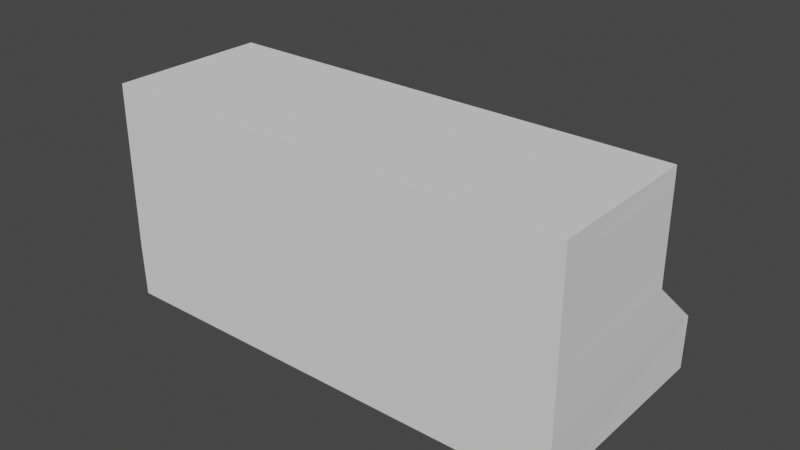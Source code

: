 # Source: Chess_clock.blend  (saved by Blender 2.83.19; exported with 4.5.12 LTS)
import bpy
from mathutils import Matrix  # noqa: F401  (used for matrix-valued properties, if any)

bpy.ops.wm.read_factory_settings(use_empty=True)
scene = bpy.context.scene
scene.name = 'Scene'

# ---- collections
col_collection = bpy.data.collections.new('Collection'); scene.collection.children.link(col_collection)

# ---- world
world_world = bpy.data.worlds.new('World'); scene.world = world_world
world_world.use_nodes = True; world_world.node_tree.nodes.clear()
_N = world_world.node_tree.nodes; _L = world_world.node_tree.links
n0 = _N.new('ShaderNodeOutputWorld'); n0.name = 'World Output'; n0.location = (300, 300)
n1 = _N.new('ShaderNodeBackground'); n1.name = 'Background'; n1.location = (10, 300)
n1.inputs[0].default_value = (0.05088, 0.05088, 0.05088, 1.0)
_L.new(n1.outputs[0], n0.inputs[0])
n0.is_active_output = True
world_world.color = (0.05088, 0.05088, 0.05088)
world_world.use_sun_shadow = False
world_world.sun_shadow_jitter_overblur = 0.0

# ---- meshes
me_cube_001 = bpy.data.meshes.new('Cube.001')
me_cube_001.from_pydata([(-0.07641, -0.035, -0.03641), (-0.077, -0.035, 0.035), (-0.07615, 0.03615, -0.03615), (-0.07641, 0.01641, 0.035), (-0.077, -0.035, -0.001), (-0.07662, 0.01607, -0.0005276), (-0.07625, 0.03643, -0.0187), (-0.077, -0.035, -0.01933), (-0.075, -0.035, -0.035), (-0.075, -0.035, 0.035), (-0.075, 0.035, -0.035), (-0.075, 0.015, 0.035), (-0.075, -0.035, -0.001), (-0.075, 0.015, -0.001), (-0.075, 0.035, -0.01933), (-0.075, -0.035, -0.01933), (-0.0355, 0.03615, -0.03615), (-0.0355, 0.01641, 0.035), (-0.0355, -0.035, -0.03641), (-0.0355, 0.01607, -0.0005276), (-0.0355, 0.03643, -0.0187), (-0.0355, 0.035, -0.035), (-0.0355, 0.015, 0.035), (-0.0355, -0.035, -0.035), (-0.0355, 0.015, -0.001), (-0.0355, 0.035, -0.01933), (-0.077, -0.035, 0.029), (-0.07652, 0.01624, 0.02924), (-0.075, -0.035, 0.029), (-0.075, 0.015, 0.029), (-0.0355, 0.015, 0.029), (-0.0355, 0.01624, 0.02924), (-0.07652, 0.01624, 0.005236), (-0.075, 0.015, 0.005), (-0.0355, 0.01624, 0.005236), (-0.077, -0.035, 0.005), (-0.075, -0.035, 0.005), (-0.0355, 0.015, 0.005), (-0.05, -0.015, 0.029), (-0.05, -0.015, 0.025), (-0.05, -1.024e-08, 0.015), (-0.05, -1.024e-08, 0.029), (-0.0675, -0.015, 0.015), (-0.0675, -0.015, 0.029), (0.07641, -0.035, -0.03641), (0.077, -0.035, 0.035), (0.07615, 0.03615, -0.03615), (0.07641, 0.01641, 0.035), (0.077, -0.035, -0.001), (0.07662, 0.01607, -0.0005276), (0.07625, 0.03643, -0.0187), (0.077, -0.035, -0.01933), (0.075, -0.035, -0.035), (0.075, -0.035, 0.035), (0.075, 0.035, -0.035), (0.075, 0.015, 0.035), (0.075, -0.035, -0.001), (0.075, 0.015, -0.001), (0.075, 0.035, -0.01933), (0.075, -0.035, -0.01933), (0.0355, 0.03615, -0.03615), (0.0355, 0.01641, 0.035), (0.0355, -0.035, -0.03641), (0.0355, 0.01607, -0.0005276), (0.0355, 0.03643, -0.0187), (0.0355, 0.035, -0.035), (0.0355, 0.015, 0.035), (0.0355, -0.035, -0.035), (0.0355, 0.015, -0.001), (0.0355, 0.035, -0.01933), (0.077, -0.035, 0.029), (0.07652, 0.01624, 0.02924), (0.075, -0.035, 0.029), (0.075, 0.015, 0.029), (0.0355, 0.015, 0.029), (0.0355, 0.01624, 0.02924), (0.07652, 0.01624, 0.005236), (0.075, 0.015, 0.005), (0.0355, 0.01624, 0.005236), (0.077, -0.035, 0.005), (0.075, -0.035, 0.005), (0.0355, 0.015, 0.005), (0.05, -0.015, 0.029), (0.05, -0.015, 0.025), (0.05, -1.024e-08, 0.015), (0.05, -1.024e-08, 0.029), (0.0675, -0.015, 0.015), (0.0675, -0.015, 0.029), (0.0, 0.01641, 0.035), (0.0, 0.015, 0.035), (0.0, 0.01624, 0.02924), (0.0, 0.015, 0.029), (0.0, 0.03615, -0.03615), (0.0, 0.035, -0.035), (0.0, -0.035, -0.03641), (0.0, 0.01607, -0.0005276), (0.0, 0.03643, -0.0187), (0.0, -0.035, -0.035), (0.0, 0.015, -0.001), (0.0, 0.035, -0.01933), (0.0, 0.015, 0.005), (0.0, 0.01624, 0.005236)], [], [(26, 1, 3, 27), (7, 4, 5, 6), (0, 7, 6, 2), (28, 29, 11, 9), (15, 14, 13, 12), (8, 10, 14, 15), (35, 4, 12, 36), (3, 1, 9, 11), (17, 3, 11, 22), (4, 7, 15, 12), (7, 0, 8, 15), (0, 18, 23, 8), (88, 17, 22, 89), (10, 21, 25, 14), (14, 25, 24, 13), (10, 8, 23, 21), (29, 30, 22, 11), (2, 6, 20, 16), (6, 5, 19, 20), (2, 16, 18, 0), (27, 3, 17, 31), (32, 27, 31, 34), (40, 37, 30, 41), (1, 26, 28, 9), (42, 39, 38, 43), (35, 26, 27, 32), (4, 35, 32, 5), (12, 13, 33, 36), (13, 24, 37, 33), (5, 32, 34, 19), (26, 35, 36, 28), (101, 34, 37, 100), (34, 31, 30, 37), (30, 29, 28, 43, 38, 41), (36, 33, 42), (39, 33, 40), (39, 40, 41, 38), (33, 37, 40), (36, 42, 43, 28), (42, 33, 39), (31, 90, 91, 30), (31, 17, 88, 90), (30, 91, 89, 22), (19, 34, 101, 95), (24, 98, 100, 37), (16, 92, 94, 18), (20, 19, 95, 96), (16, 20, 96, 92), (21, 23, 97, 93), (25, 99, 98, 24), (21, 93, 99, 25), (18, 94, 97, 23), (70, 71, 47, 45), (51, 50, 49, 48), (44, 46, 50, 51), (72, 53, 55, 73), (59, 56, 57, 58), (52, 59, 58, 54), (79, 80, 56, 48), (47, 55, 53, 45), (61, 66, 55, 47), (48, 56, 59, 51), (51, 59, 52, 44), (44, 52, 67, 62), (88, 89, 66, 61), (54, 58, 69, 65), (58, 57, 68, 69), (54, 65, 67, 52), (73, 55, 66, 74), (46, 60, 64, 50), (50, 64, 63, 49), (46, 44, 62, 60), (71, 75, 61, 47), (76, 78, 75, 71), (84, 85, 74, 81), (45, 53, 72, 70), (86, 87, 82, 83), (79, 76, 71, 70), (48, 49, 76, 79), (56, 80, 77, 57), (57, 77, 81, 68), (49, 63, 78, 76), (70, 72, 80, 79), (101, 100, 81, 78), (78, 81, 74, 75), (74, 85, 82, 87, 72, 73), (80, 86, 77), (83, 84, 77), (83, 82, 85, 84), (77, 84, 81), (80, 72, 87, 86), (86, 83, 77), (75, 74, 91, 90), (75, 90, 88, 61), (74, 66, 89, 91), (63, 95, 101, 78), (68, 81, 100, 98), (60, 62, 94, 92), (64, 96, 95, 63), (60, 92, 96, 64), (65, 93, 97, 67), (69, 68, 98, 99), (65, 69, 99, 93), (62, 67, 97, 94)])
_uv = me_cube_001.uv_layers.new(name='UVMap')
_uv.uv.foreach_set('vector', [0.625, 0.0, 0.625, 0.0, 0.625, 0.25, 0.625, 0.25, 0.375, 0.0, 0.625, 0.0, 0.625, 0.25, 0.375, 0.25, 0.375, 0.0, 0.375, 0.0, 0.375, 0.25, 0.375, 0.25, 0.625, 0.0, 0.625, 0.25, 0.625, 0.25, 0.625, 0.0, 0.375, 0.0, 0.375, 0.25, 0.625, 0.25, 0.625, 0.0, 0.375, 0.0, 0.375, 0.25, 0.375, 0.25, 0.375, 0.0, 0.625, -4.015e-05, 0.625, 0.0, 0.625, 0.0, 0.625, 0.0, 0.625, 0.25, 0.625, 0.0, 0.625, 0.0, 0.625, 0.25, 0.625, 0.375, 0.625, 0.25, 0.625, 0.25, 0.625, 0.375, 0.625, 0.0, 0.375, 0.0, 0.375, 0.0, 0.625, 0.0, 0.375, 0.0, 0.375, 0.0, 0.375, 0.0, 0.375, 0.0, 0.125, 0.75, 0.25, 0.75, 0.25, 0.75, 0.125, 0.75, 0.625, 0.3749, 0.625, 0.375, 0.625, 0.375, 0.625, 0.3751, 0.375, 0.25, 0.375, 0.375, 0.375, 0.375, 0.375, 0.25, 0.375, 0.25, 0.375, 0.375, 0.625, 0.375, 0.625, 0.25, 0.125, 0.5, 0.125, 0.75, 0.25, 0.75, 0.25, 0.5, 0.625, 0.25, 0.625, 0.375, 0.625, 0.375, 0.625, 0.25, 0.375, 0.25, 0.375, 0.25, 0.375, 0.375, 0.375, 0.375, 0.375, 0.25, 0.625, 0.25, 0.625, 0.375, 0.375, 0.375, 0.125, 0.5, 0.25, 0.5, 0.25, 0.75, 0.125, 0.75, 0.625, 0.25, 0.625, 0.25, 0.625, 0.375, 0.625, 0.375, 0.625, 0.25, 0.625, 0.25, 0.625, 0.375, 0.625, 0.375, 0.3125, 0.1875, 0.625, 0.375, 0.625, 0.375, 0.3125, 0.1875, 0.625, 0.0, 0.625, 0.0, 0.625, 0.0, 0.625, 0.0, 0.3125, 0.0, 0.0, 0.0, 0.0, 0.0, 0.3125, 0.0, 0.625, -4.015e-05, 0.625, 0.0, 0.625, 0.25, 0.625, 0.25, 0.625, 0.0, 0.625, -4.015e-05, 0.625, 0.25, 0.625, 0.25, 0.625, 0.0, 0.625, 0.25, 0.625, 0.25, 0.625, 0.0, 0.625, 0.25, 0.625, 0.375, 0.625, 0.375, 0.625, 0.25, 0.625, 0.25, 0.625, 0.25, 0.625, 0.375, 0.625, 0.375, 0.625, 0.0, 0.625, -4.015e-05, 0.625, 0.0, 0.625, 0.0, 0.625, 0.3749, 0.625, 0.375, 0.625, 0.375, 0.625, 0.375, 0.625, 0.375, 0.625, 0.375, 0.625, 0.375, 0.625, 0.375, 0.625, 0.375, 0.625, 0.25, 0.625, 0.0, 0.3125, 0.0, 0.0, 0.0, 0.3125, 0.1875, 0.625, 0.0, 0.625, 0.25, 0.3125, 0.0, 0.0, 0.0, 0.625, 0.25, 0.3125, 0.1875, 0.0, 0.0, 0.3125, 0.1875, 0.3125, 0.1875, 0.0, 0.0, 0.625, 0.25, 0.625, 0.375, 0.3125, 0.1875, 0.625, 0.0, 0.3125, 0.0, 0.3125, 0.0, 0.625, 0.0, 0.3125, 0.0, 0.625, 0.25, 0.0, 0.0, 0.625, 0.375, 0.625, 0.3749, 0.625, 0.375, 0.625, 0.375, 0.625, 0.375, 0.625, 0.375, 0.625, 0.3749, 0.625, 0.3749, 0.625, 0.375, 0.625, 0.375, 0.625, 0.3751, 0.625, 0.375, 0.625, 0.375, 0.625, 0.375, 0.625, 0.3749, 0.625, 0.375, 0.625, 0.375, 0.625, 0.375, 0.625, 0.375, 0.625, 0.375, 0.25, 0.5, 0.25, 0.5, 0.2499, 0.75, 0.25, 0.75, 0.375, 0.375, 0.625, 0.375, 0.625, 0.375, 0.375, 0.375, 0.375, 0.375, 0.375, 0.375, 0.375, 0.375, 0.375, 0.375, 0.25, 0.5, 0.25, 0.75, 0.2501, 0.75, 0.25, 0.5, 0.375, 0.375, 0.375, 0.375, 0.625, 0.375, 0.625, 0.375, 0.375, 0.375, 0.375, 0.375, 0.375, 0.375, 0.375, 0.375, 0.25, 0.75, 0.2499, 0.75, 0.2501, 0.75, 0.25, 0.75, 0.625, 0.0, 0.625, 0.25, 0.625, 0.25, 0.625, 0.0, 0.375, 0.0, 0.375, 0.25, 0.625, 0.25, 0.625, 0.0, 0.375, 0.0, 0.375, 0.25, 0.375, 0.25, 0.375, 0.0, 0.625, 0.0, 0.625, 0.0, 0.625, 0.25, 0.625, 0.25, 0.375, 0.0, 0.625, 0.0, 0.625, 0.25, 0.375, 0.25, 0.375, 0.0, 0.375, 0.0, 0.375, 0.25, 0.375, 0.25, 0.625, -4.015e-05, 0.625, 0.0, 0.625, 0.0, 0.625, 0.0, 0.625, 0.25, 0.625, 0.25, 0.625, 0.0, 0.625, 0.0, 0.625, 0.375, 0.625, 0.375, 0.625, 0.25, 0.625, 0.25, 0.625, 0.0, 0.625, 0.0, 0.375, 0.0, 0.375, 0.0, 0.375, 0.0, 0.375, 0.0, 0.375, 0.0, 0.375, 0.0, 0.125, 0.75, 0.125, 0.75, 0.25, 0.75, 0.25, 0.75, 0.625, 0.3749, 0.625, 0.3751, 0.625, 0.375, 0.625, 0.375, 0.375, 0.25, 0.375, 0.25, 0.375, 0.375, 0.375, 0.375, 0.375, 0.25, 0.625, 0.25, 0.625, 0.375, 0.375, 0.375, 0.125, 0.5, 0.25, 0.5, 0.25, 0.75, 0.125, 0.75, 0.625, 0.25, 0.625, 0.25, 0.625, 0.375, 0.625, 0.375, 0.375, 0.25, 0.375, 0.375, 0.375, 0.375, 0.375, 0.25, 0.375, 0.25, 0.375, 0.375, 0.625, 0.375, 0.625, 0.25, 0.125, 0.5, 0.125, 0.75, 0.25, 0.75, 0.25, 0.5, 0.625, 0.25, 0.625, 0.375, 0.625, 0.375, 0.625, 0.25, 0.625, 0.25, 0.625, 0.375, 0.625, 0.375, 0.625, 0.25, 0.3125, 0.1875, 0.3125, 0.1875, 0.625, 0.375, 0.625, 0.375, 0.625, 0.0, 0.625, 0.0, 0.625, 0.0, 0.625, 0.0, 0.3125, 0.0, 0.3125, 0.0, 0.0, 0.0, 0.0, 0.0, 0.625, -4.015e-05, 0.625, 0.25, 0.625, 0.25, 0.625, 0.0, 0.625, 0.0, 0.625, 0.25, 0.625, 0.25, 0.625, -4.015e-05, 0.625, 0.0, 0.625, 0.0, 0.625, 0.25, 0.625, 0.25, 0.625, 0.25, 0.625, 0.25, 0.625, 0.375, 0.625, 0.375, 0.625, 0.25, 0.625, 0.375, 0.625, 0.375, 0.625, 0.25, 0.625, 0.0, 0.625, 0.0, 0.625, 0.0, 0.625, -4.015e-05, 0.625, 0.3749, 0.625, 0.375, 0.625, 0.375, 0.625, 0.375, 0.625, 0.375, 0.625, 0.375, 0.625, 0.375, 0.625, 0.375, 0.625, 0.375, 0.3125, 0.1875, 0.0, 0.0, 0.3125, 0.0, 0.625, 0.0, 0.625, 0.25, 0.625, 0.0, 0.3125, 0.0, 0.625, 0.25, 0.0, 0.0, 0.3125, 0.1875, 0.625, 0.25, 0.0, 0.0, 0.0, 0.0, 0.3125, 0.1875, 0.3125, 0.1875, 0.625, 0.25, 0.3125, 0.1875, 0.625, 0.375, 0.625, 0.0, 0.625, 0.0, 0.3125, 0.0, 0.3125, 0.0, 0.3125, 0.0, 0.0, 0.0, 0.625, 0.25, 0.625, 0.375, 0.625, 0.375, 0.625, 0.375, 0.625, 0.3749, 0.625, 0.375, 0.625, 0.3749, 0.625, 0.3749, 0.625, 0.375, 0.625, 0.375, 0.625, 0.375, 0.625, 0.3751, 0.625, 0.375, 0.625, 0.375, 0.625, 0.375, 0.625, 0.3749, 0.625, 0.375, 0.625, 0.375, 0.625, 0.375, 0.625, 0.375, 0.625, 0.375, 0.25, 0.5, 0.25, 0.75, 0.2499, 0.75, 0.25, 0.5, 0.375, 0.375, 0.375, 0.375, 0.625, 0.375, 0.625, 0.375, 0.375, 0.375, 0.375, 0.375, 0.375, 0.375, 0.375, 0.375, 0.25, 0.5, 0.25, 0.5, 0.2501, 0.75, 0.25, 0.75, 0.375, 0.375, 0.625, 0.375, 0.625, 0.375, 0.375, 0.375, 0.375, 0.375, 0.375, 0.375, 0.375, 0.375, 0.375, 0.375, 0.25, 0.75, 0.25, 0.75, 0.2501, 0.75, 0.2499, 0.75])
me_cube_001.use_remesh_fix_poles = True
me_cube_001.use_remesh_preserve_attributes = False
me_cube_001.use_mirror_vertex_groups = False
me_cube_001.update()
me_cube_002 = bpy.data.meshes.new('Cube.002')
me_cube_002.from_pydata([(-0.0275, -0.0275, -0.0275), (-0.0275, -0.0275, -0.0145), (-0.0275, 0.0475, -0.0275), (-0.0275, 0.0475, -0.0145), (0.0275, -0.0275, -0.0275), (0.0275, -0.0275, -0.0145), (0.0275, 0.0475, -0.0275), (0.0275, 0.0475, -0.0145)], [], [(0, 1, 3, 2), (2, 3, 7, 6), (6, 7, 5, 4), (4, 5, 1, 0), (2, 6, 4, 0), (7, 3, 1, 5)])
_uv = me_cube_002.uv_layers.new(name='UVMap')
_uv.uv.foreach_set('vector', [0.375, 0.0, 0.625, 0.0, 0.625, 0.25, 0.375, 0.25, 0.375, 0.25, 0.625, 0.25, 0.625, 0.5, 0.375, 0.5, 0.375, 0.5, 0.625, 0.5, 0.625, 0.75, 0.375, 0.75, 0.375, 0.75, 0.625, 0.75, 0.625, 1.0, 0.375, 1.0, 0.125, 0.5, 0.375, 0.5, 0.375, 0.75, 0.125, 0.75, 0.625, 0.5, 0.875, 0.5, 0.875, 0.75, 0.625, 0.75])
me_cube_002.use_remesh_fix_poles = True
me_cube_002.use_remesh_preserve_attributes = False
me_cube_002.use_mirror_vertex_groups = False
me_cube_002.update()
me_cube_003 = bpy.data.meshes.new('Cube.003')
me_cube_003.from_pydata([(-0.075, -0.065, -0.005), (0.075, -0.065, -0.005), (-0.075, -0.065, 0.01067), (-0.075, -0.065, 0.029), (0.075, -0.065, 0.01067), (0.075, -0.065, 0.029), (0.075, -0.065, 0.065), (0.075, -0.015, 0.065), (-0.075, -0.065, 0.065), (-0.075, -0.015, 0.065), (-0.075, -0.063, -0.005), (0.075, -0.063, -0.005), (-0.075, -0.063, 0.01067), (-0.075, -0.063, 0.029), (0.075, -0.063, 0.01067), (0.075, -0.063, 0.029), (0.075, -0.06359, 0.06359), (0.075, -0.015, 0.063), (-0.075, -0.06359, 0.06359), (-0.075, -0.015, 0.063)], [], [(1, 4, 2, 0), (4, 5, 3, 2), (5, 6, 8, 3), (7, 9, 8, 6), (11, 10, 12, 14), (14, 12, 13, 15), (15, 13, 18, 16), (17, 16, 18, 19), (1, 0, 10, 11), (0, 2, 12, 10), (2, 3, 13, 12), (4, 1, 11, 14), (5, 4, 14, 15), (6, 5, 15, 16), (7, 6, 16, 17), (3, 8, 18, 13), (8, 9, 19, 18), (9, 7, 17, 19)])
_uv = me_cube_003.uv_layers.new(name='UVMap')
_uv.uv.foreach_set('vector', [0.375, 0.75, 0.375, 0.75, 0.375, 1.0, 0.375, 1.0, 0.375, 0.75, 0.625, 0.75, 0.625, 1.0, 0.375, 1.0, 0.625, 0.75, 0.625, 0.75, 0.625, 1.0, 0.625, 1.0, 0.625, 0.5, 0.875, 0.5, 0.875, 0.75, 0.625, 0.75, 0.375, 0.75, 0.375, 1.0, 0.375, 1.0, 0.375, 0.75, 0.375, 0.75, 0.375, 1.0, 0.625, 1.0, 0.625, 0.75, 0.625, 0.75, 0.625, 1.0, 0.625, 1.0, 0.625, 0.75, 0.625, 0.5, 0.625, 0.75, 0.875, 0.75, 0.875, 0.5, 0.375, 0.75, 0.375, 1.0, 0.375, 1.0, 0.375, 0.75, 0.375, 1.0, 0.375, 1.0, 0.375, 1.0, 0.375, 1.0, 0.375, 1.0, 0.625, 1.0, 0.625, 1.0, 0.375, 1.0, 0.375, 0.75, 0.375, 0.75, 0.375, 0.75, 0.375, 0.75, 0.625, 0.75, 0.375, 0.75, 0.375, 0.75, 0.625, 0.75, 0.625, 0.75, 0.625, 0.75, 0.625, 0.75, 0.625, 0.75, 0.625, 0.5, 0.625, 0.75, 0.625, 0.75, 0.625, 0.5, 0.625, 1.0, 0.625, 1.0, 0.625, 1.0, 0.625, 1.0, 0.875, 0.75, 0.875, 0.5, 0.875, 0.5, 0.875, 0.75, 0.875, 0.5, 0.625, 0.5, 0.625, 0.5, 0.875, 0.5])
me_cube_003.use_remesh_fix_poles = True
me_cube_003.use_remesh_preserve_attributes = False
me_cube_003.use_mirror_vertex_groups = False
me_cube_003.update()

# ---- objects
ob_front_box = bpy.data.objects.new('Front_box', me_cube_001)
ob_arduino = bpy.data.objects.new('Arduino', me_cube_002)
ob_back_box = bpy.data.objects.new('Back_box', me_cube_003)

# ---- transforms, parenting, visibility, modifiers, constraints
ob_front_box.location = (0.0, 0.0, 0.0)
ob_front_box.lineart.crease_threshold = 0.0
ob_arduino.location = (0.03994, 0.0, -0.006546)
ob_arduino.rotation_euler = (0.0, -0.0, 1.571)
ob_arduino.lineart.crease_threshold = 0.0
ob_back_box.location = (0.0, 0.03, -0.03)
ob_back_box.lineart.crease_threshold = 0.0

# ---- collection membership
col_collection.objects.link(ob_front_box)
col_collection.objects.link(ob_arduino)
col_collection.objects.link(ob_back_box)

# ---- scene / render settings (as saved in the file)
scene.frame_start = 1; scene.frame_end = 250; scene.frame_set(1)
scene.render.engine = 'BLENDER_EEVEE_NEXT'
scene.cycles.use_denoising = False
scene.cycles.samples = 128
scene.cycles.sampling_pattern = 'TABULATED_SOBOL'
scene.cycles.use_adaptive_sampling = False
scene.cycles.use_light_tree = False
scene.view_settings.view_transform = 'Filmic'
bpy.context.view_layer.update()

# ---- added for rendering (the .blend has no active camera and no usable light): camera, sun
cam_auto = bpy.data.cameras.new('AutoCamera')
cam_auto.lens = 50.0
cam_auto.sensor_width = 36.0
cam_auto.clip_end = 1000.0
ob_auto_camera = bpy.data.objects.new('AutoCamera', cam_auto)
scene.collection.objects.link(ob_auto_camera)
ob_auto_camera.location = (0.185045, -0.221341, 0.147329)
ob_auto_camera.rotation_euler = (1.09748, -7.21219e-08, 0.694738)
scene.camera = ob_auto_camera
light_auto_sun = bpy.data.lights.new('AutoSun', 'SUN')
light_auto_sun.energy = 3.0
light_auto_sun.angle = 0.0523599
ob_auto_sun = bpy.data.objects.new('AutoSun', light_auto_sun)
scene.collection.objects.link(ob_auto_sun)
ob_auto_sun.rotation_euler = (0.872665, 0.174533, 0.523599)
bpy.context.view_layer.update()
